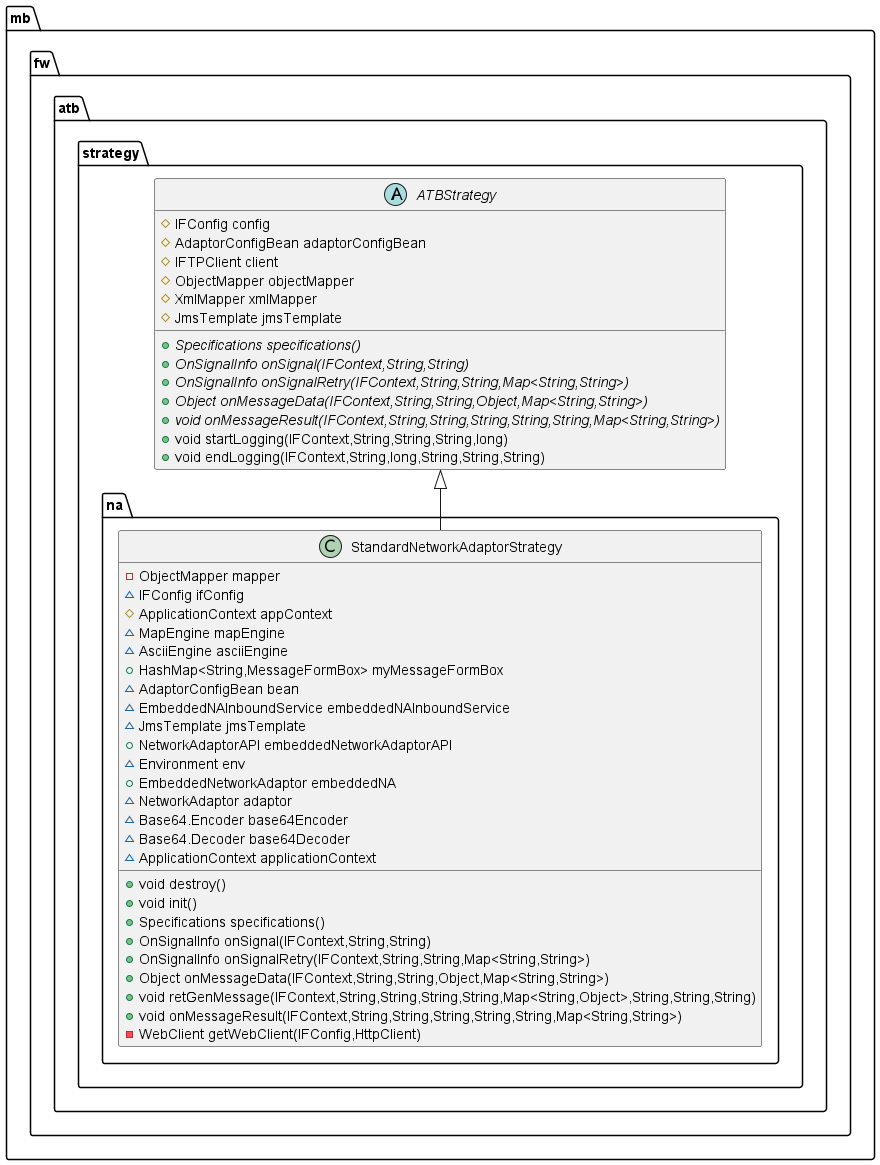

The diagram above was rendered by PlantUML. Its source (embedded in the PNG):
@startuml
abstract class mb.fw.atb.strategy.ATBStrategy {
# IFConfig config
# AdaptorConfigBean adaptorConfigBean
# IFTPClient client
# ObjectMapper objectMapper
# XmlMapper xmlMapper
# JmsTemplate jmsTemplate
+ {abstract}Specifications specifications()
+ {abstract}OnSignalInfo onSignal(IFContext,String,String)
+ {abstract}OnSignalInfo onSignalRetry(IFContext,String,String,Map<String,String>)
+ {abstract}Object onMessageData(IFContext,String,String,Object,Map<String,String>)
+ {abstract}void onMessageResult(IFContext,String,String,String,String,String,Map<String,String>)
+ void startLogging(IFContext,String,String,String,long)
+ void endLogging(IFContext,String,long,String,String,String)
}


class mb.fw.atb.strategy.na.StandardNetworkAdaptorStrategy {
- ObjectMapper mapper
~ IFConfig ifConfig
# ApplicationContext appContext
~ MapEngine mapEngine
~ AsciiEngine asciiEngine
+ HashMap<String,MessageFormBox> myMessageFormBox
~ AdaptorConfigBean bean
~ EmbeddedNAInboundService embeddedNAInboundService
~ JmsTemplate jmsTemplate
+ NetworkAdaptorAPI embeddedNetworkAdaptorAPI
~ Environment env
+ EmbeddedNetworkAdaptor embeddedNA
~ NetworkAdaptor adaptor
~ Base64.Encoder base64Encoder
~ Base64.Decoder base64Decoder
~ ApplicationContext applicationContext
+ void destroy()
+ void init()
+ Specifications specifications()
+ OnSignalInfo onSignal(IFContext,String,String)
+ OnSignalInfo onSignalRetry(IFContext,String,String,Map<String,String>)
+ Object onMessageData(IFContext,String,String,Object,Map<String,String>)
+ void retGenMessage(IFContext,String,String,String,String,Map<String,Object>,String,String,String)
+ void onMessageResult(IFContext,String,String,String,String,String,Map<String,String>)
- WebClient getWebClient(IFConfig,HttpClient)
}




mb.fw.atb.strategy.ATBStrategy <|-- mb.fw.atb.strategy.na.StandardNetworkAdaptorStrategy
@enduml